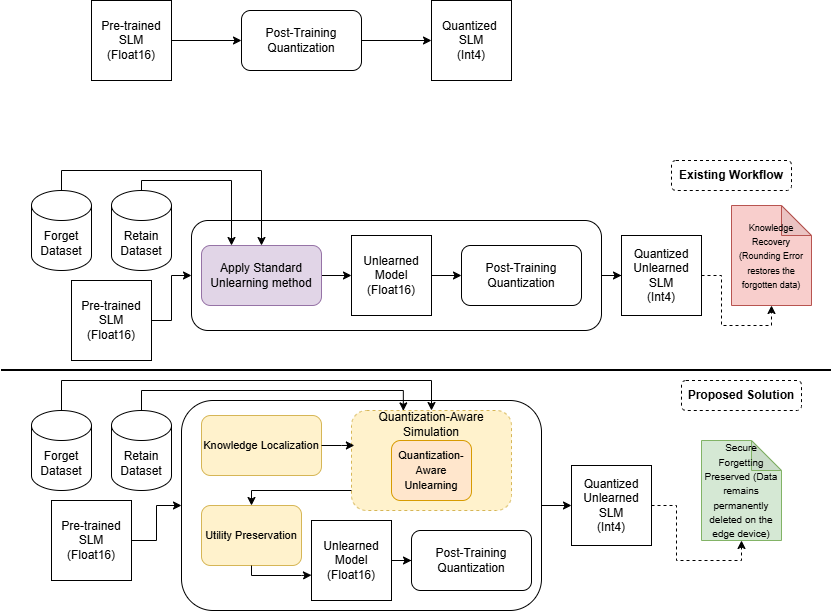

The diagram above was exported from draw.io. Its source (the exported page's mxGraphModel, read from the mxfile embedded in the PNG):
<mxGraphModel dx="1188" dy="619" grid="1" gridSize="10" guides="1" tooltips="1" connect="1" arrows="1" fold="1" page="1" pageScale="1" pageWidth="827" pageHeight="1169" math="0" shadow="0">
  <root>
    <mxCell id="0" />
    <mxCell id="1" parent="0" />
    <mxCell id="byb989WAhyiq0hzm0w4O-4" edge="1" parent="1" source="byb989WAhyiq0hzm0w4O-1" style="edgeStyle=orthogonalEdgeStyle;rounded=0;orthogonalLoop=1;jettySize=auto;html=1;" target="byb989WAhyiq0hzm0w4O-2">
      <mxGeometry relative="1" as="geometry" />
    </mxCell>
    <mxCell id="byb989WAhyiq0hzm0w4O-1" parent="1" style="whiteSpace=wrap;html=1;aspect=fixed;" value="Pre-trained&lt;div&gt;SLM&lt;/div&gt;&lt;div&gt;(Float16)&lt;/div&gt;" vertex="1">
      <mxGeometry height="80" width="80" x="90" y="130" as="geometry" />
    </mxCell>
    <mxCell id="byb989WAhyiq0hzm0w4O-5" edge="1" parent="1" source="byb989WAhyiq0hzm0w4O-2" style="edgeStyle=orthogonalEdgeStyle;rounded=0;orthogonalLoop=1;jettySize=auto;html=1;entryX=0;entryY=0.5;entryDx=0;entryDy=0;" target="byb989WAhyiq0hzm0w4O-3">
      <mxGeometry relative="1" as="geometry" />
    </mxCell>
    <mxCell id="byb989WAhyiq0hzm0w4O-2" parent="1" style="rounded=1;whiteSpace=wrap;html=1;" value="Post-Training Quantization" vertex="1">
      <mxGeometry height="60" width="120" x="240" y="140" as="geometry" />
    </mxCell>
    <mxCell id="byb989WAhyiq0hzm0w4O-3" parent="1" style="whiteSpace=wrap;html=1;aspect=fixed;" value="Quantized&amp;nbsp; SLM&lt;br&gt;&lt;div&gt;(Int4)&lt;/div&gt;" vertex="1">
      <mxGeometry height="80" width="80" x="430" y="130" as="geometry" />
    </mxCell>
    <mxCell id="byb989WAhyiq0hzm0w4O-15" edge="1" parent="1" source="byb989WAhyiq0hzm0w4O-6" style="edgeStyle=orthogonalEdgeStyle;rounded=0;orthogonalLoop=1;jettySize=auto;html=1;entryX=0;entryY=0.5;entryDx=0;entryDy=0;" target="byb989WAhyiq0hzm0w4O-7">
      <mxGeometry relative="1" as="geometry" />
    </mxCell>
    <mxCell id="byb989WAhyiq0hzm0w4O-6" parent="1" style="whiteSpace=wrap;html=1;aspect=fixed;" value="Pre-trained&lt;div&gt;SLM&lt;/div&gt;&lt;div&gt;(Float16)&lt;/div&gt;" vertex="1">
      <mxGeometry height="80" width="80" x="70" y="410" as="geometry" />
    </mxCell>
    <mxCell id="byb989WAhyiq0hzm0w4O-19" edge="1" parent="1" source="byb989WAhyiq0hzm0w4O-7" style="edgeStyle=orthogonalEdgeStyle;rounded=0;orthogonalLoop=1;jettySize=auto;html=1;entryX=0;entryY=0.5;entryDx=0;entryDy=0;" target="byb989WAhyiq0hzm0w4O-18">
      <mxGeometry relative="1" as="geometry" />
    </mxCell>
    <mxCell id="byb989WAhyiq0hzm0w4O-7" parent="1" style="rounded=1;whiteSpace=wrap;html=1;" value="" vertex="1">
      <mxGeometry height="110" width="410" x="190" y="350" as="geometry" />
    </mxCell>
    <mxCell id="Wc0_4ZuoaT-BD9hKNiFL-1" edge="1" parent="1" source="byb989WAhyiq0hzm0w4O-8" style="edgeStyle=orthogonalEdgeStyle;rounded=0;orthogonalLoop=1;jettySize=auto;html=1;entryX=0;entryY=0.5;entryDx=0;entryDy=0;" target="byb989WAhyiq0hzm0w4O-13">
      <mxGeometry relative="1" as="geometry" />
    </mxCell>
    <mxCell id="byb989WAhyiq0hzm0w4O-8" parent="1" style="rounded=1;whiteSpace=wrap;html=1;fillColor=#e1d5e7;strokeColor=#9673a6;" value="Apply Standard Unlearning method" vertex="1">
      <mxGeometry height="60" width="120" x="200" y="375" as="geometry" />
    </mxCell>
    <mxCell id="byb989WAhyiq0hzm0w4O-12" edge="1" parent="1" source="byb989WAhyiq0hzm0w4O-9" style="edgeStyle=orthogonalEdgeStyle;rounded=0;orthogonalLoop=1;jettySize=auto;html=1;entryX=0.25;entryY=0;entryDx=0;entryDy=0;" target="byb989WAhyiq0hzm0w4O-8">
      <mxGeometry relative="1" as="geometry">
        <Array as="points">
          <mxPoint x="140" y="310" />
          <mxPoint x="230" y="310" />
        </Array>
      </mxGeometry>
    </mxCell>
    <mxCell id="byb989WAhyiq0hzm0w4O-9" parent="1" style="shape=cylinder3;whiteSpace=wrap;html=1;boundedLbl=1;backgroundOutline=1;size=15;" value="Retain Dataset" vertex="1">
      <mxGeometry height="80" width="60" x="110" y="320" as="geometry" />
    </mxCell>
    <mxCell id="byb989WAhyiq0hzm0w4O-11" edge="1" parent="1" source="byb989WAhyiq0hzm0w4O-10" style="edgeStyle=orthogonalEdgeStyle;rounded=0;orthogonalLoop=1;jettySize=auto;html=1;entryX=0.5;entryY=0;entryDx=0;entryDy=0;" target="byb989WAhyiq0hzm0w4O-8">
      <mxGeometry relative="1" as="geometry">
        <Array as="points">
          <mxPoint x="60" y="300" />
          <mxPoint x="260" y="300" />
        </Array>
      </mxGeometry>
    </mxCell>
    <mxCell id="byb989WAhyiq0hzm0w4O-10" parent="1" style="shape=cylinder3;whiteSpace=wrap;html=1;boundedLbl=1;backgroundOutline=1;size=15;" value="Forget Dataset" vertex="1">
      <mxGeometry height="80" width="60" x="30" y="320" as="geometry" />
    </mxCell>
    <mxCell id="Wc0_4ZuoaT-BD9hKNiFL-2" edge="1" parent="1" source="byb989WAhyiq0hzm0w4O-13" style="edgeStyle=orthogonalEdgeStyle;rounded=0;orthogonalLoop=1;jettySize=auto;html=1;entryX=0;entryY=0.5;entryDx=0;entryDy=0;" target="byb989WAhyiq0hzm0w4O-14">
      <mxGeometry relative="1" as="geometry" />
    </mxCell>
    <mxCell id="byb989WAhyiq0hzm0w4O-13" parent="1" style="whiteSpace=wrap;html=1;aspect=fixed;" value="Unlearned Model&lt;br&gt;&lt;div&gt;(Float16)&lt;/div&gt;" vertex="1">
      <mxGeometry height="80" width="80" x="350" y="365" as="geometry" />
    </mxCell>
    <mxCell id="byb989WAhyiq0hzm0w4O-14" parent="1" style="rounded=1;whiteSpace=wrap;html=1;" value="Post-Training Quantization" vertex="1">
      <mxGeometry height="60" width="120" x="460" y="375" as="geometry" />
    </mxCell>
    <mxCell id="byb989WAhyiq0hzm0w4O-18" parent="1" style="whiteSpace=wrap;html=1;aspect=fixed;" value="Quantized Unlearned SLM&lt;br&gt;&lt;div&gt;(Int4)&lt;/div&gt;" vertex="1">
      <mxGeometry height="80" width="80" x="620" y="365" as="geometry" />
    </mxCell>
    <mxCell id="byb989WAhyiq0hzm0w4O-20" parent="1" style="shape=note;whiteSpace=wrap;html=1;backgroundOutline=1;darkOpacity=0.05;fillColor=#f8cecc;strokeColor=#b85450;" value="&lt;font style=&quot;font-size: 9px;&quot;&gt;Knowledge Recovery (Rounding Error restores the forgotten data)&lt;/font&gt;" vertex="1">
      <mxGeometry height="100" width="80" x="730" y="335" as="geometry" />
    </mxCell>
    <mxCell id="byb989WAhyiq0hzm0w4O-21" edge="1" parent="1" source="byb989WAhyiq0hzm0w4O-18" style="edgeStyle=orthogonalEdgeStyle;rounded=0;orthogonalLoop=1;jettySize=auto;html=1;entryX=0.5;entryY=1;entryDx=0;entryDy=0;entryPerimeter=0;dashed=1;" target="byb989WAhyiq0hzm0w4O-20">
      <mxGeometry relative="1" as="geometry" />
    </mxCell>
    <mxCell id="byb989WAhyiq0hzm0w4O-22" edge="1" parent="1" source="byb989WAhyiq0hzm0w4O-23" style="edgeStyle=orthogonalEdgeStyle;rounded=0;orthogonalLoop=1;jettySize=auto;html=1;entryX=0;entryY=0.5;entryDx=0;entryDy=0;" target="byb989WAhyiq0hzm0w4O-25">
      <mxGeometry relative="1" as="geometry" />
    </mxCell>
    <mxCell id="byb989WAhyiq0hzm0w4O-23" parent="1" style="whiteSpace=wrap;html=1;aspect=fixed;" value="Pre-trained&lt;div&gt;SLM&lt;/div&gt;&lt;div&gt;(Float16)&lt;/div&gt;" vertex="1">
      <mxGeometry height="80" width="80" x="50" y="630" as="geometry" />
    </mxCell>
    <mxCell id="byb989WAhyiq0hzm0w4O-24" edge="1" parent="1" source="byb989WAhyiq0hzm0w4O-25" style="edgeStyle=orthogonalEdgeStyle;rounded=0;orthogonalLoop=1;jettySize=auto;html=1;entryX=0;entryY=0.5;entryDx=0;entryDy=0;" target="byb989WAhyiq0hzm0w4O-35">
      <mxGeometry relative="1" as="geometry" />
    </mxCell>
    <mxCell id="byb989WAhyiq0hzm0w4O-25" parent="1" style="rounded=1;whiteSpace=wrap;html=1;" value="" vertex="1">
      <mxGeometry height="210" width="360" x="180" y="530" as="geometry" />
    </mxCell>
    <mxCell id="byb989WAhyiq0hzm0w4O-29" parent="1" style="shape=cylinder3;whiteSpace=wrap;html=1;boundedLbl=1;backgroundOutline=1;size=15;" value="Retain Dataset" vertex="1">
      <mxGeometry height="80" width="60" x="110" y="540" as="geometry" />
    </mxCell>
    <mxCell id="byb989WAhyiq0hzm0w4O-46" edge="1" parent="1" source="byb989WAhyiq0hzm0w4O-31" style="edgeStyle=orthogonalEdgeStyle;rounded=0;orthogonalLoop=1;jettySize=auto;html=1;entryX=0.5;entryY=0;entryDx=0;entryDy=0;" target="byb989WAhyiq0hzm0w4O-39">
      <mxGeometry relative="1" as="geometry">
        <Array as="points">
          <mxPoint x="60" y="510" />
          <mxPoint x="430" y="510" />
        </Array>
      </mxGeometry>
    </mxCell>
    <mxCell id="byb989WAhyiq0hzm0w4O-31" parent="1" style="shape=cylinder3;whiteSpace=wrap;html=1;boundedLbl=1;backgroundOutline=1;size=15;" value="Forget Dataset" vertex="1">
      <mxGeometry height="80" width="60" x="30" y="540" as="geometry" />
    </mxCell>
    <mxCell id="byb989WAhyiq0hzm0w4O-35" parent="1" style="whiteSpace=wrap;html=1;aspect=fixed;" value="Quantized Unlearned SLM&lt;br&gt;&lt;div&gt;(Int4)&lt;/div&gt;" vertex="1">
      <mxGeometry height="80" width="80" x="570" y="595" as="geometry" />
    </mxCell>
    <mxCell id="byb989WAhyiq0hzm0w4O-38" parent="1" style="rounded=1;whiteSpace=wrap;html=1;fillColor=#fff2cc;strokeColor=#d6b656;" value="&lt;span style=&quot;line-height: 115%;&quot;&gt;&lt;font style=&quot;font-size: 11px;&quot; face=&quot;Helvetica&quot;&gt;Knowledge Localization&lt;/font&gt;&lt;/span&gt;" vertex="1">
      <mxGeometry height="60" width="120" x="200" y="545" as="geometry" />
    </mxCell>
    <mxCell id="byb989WAhyiq0hzm0w4O-39" parent="1" style="rounded=1;whiteSpace=wrap;html=1;dashed=1;fillColor=#fff2cc;strokeColor=#d6b656;" value="Quantization-Aware Simulation&lt;div&gt;&lt;br&gt;&lt;/div&gt;&lt;div&gt;&lt;br&gt;&lt;/div&gt;&lt;div&gt;&lt;br&gt;&lt;/div&gt;&lt;div&gt;&lt;br&gt;&lt;/div&gt;&lt;div&gt;&lt;br&gt;&lt;/div&gt;" vertex="1">
      <mxGeometry height="100" width="160" x="350" y="540" as="geometry" />
    </mxCell>
    <mxCell id="Wc0_4ZuoaT-BD9hKNiFL-4" edge="1" parent="1" style="edgeStyle=orthogonalEdgeStyle;rounded=0;orthogonalLoop=1;jettySize=auto;html=1;entryX=0.5;entryY=0;entryDx=0;entryDy=0;" target="Wc0_4ZuoaT-BD9hKNiFL-3">
      <mxGeometry relative="1" as="geometry">
        <Array as="points">
          <mxPoint x="250" y="620" />
        </Array>
        <mxPoint x="350" y="620" as="sourcePoint" />
      </mxGeometry>
    </mxCell>
    <mxCell id="byb989WAhyiq0hzm0w4O-40" parent="1" style="rounded=1;whiteSpace=wrap;html=1;fillColor=#ffe6cc;strokeColor=#d79b00;" value="&lt;span style=&quot;line-height: 115%;&quot;&gt;&lt;font style=&quot;font-size: 11px;&quot; face=&quot;Helvetica&quot;&gt;Quantization-Aware Unlearning&lt;/font&gt;&lt;/span&gt;" vertex="1">
      <mxGeometry height="60" width="80" x="390" y="570" as="geometry" />
    </mxCell>
    <mxCell id="byb989WAhyiq0hzm0w4O-41" edge="1" parent="1" source="byb989WAhyiq0hzm0w4O-38" style="edgeStyle=orthogonalEdgeStyle;rounded=0;orthogonalLoop=1;jettySize=auto;html=1;entryX=0.018;entryY=0.349;entryDx=0;entryDy=0;entryPerimeter=0;" target="byb989WAhyiq0hzm0w4O-39">
      <mxGeometry relative="1" as="geometry" />
    </mxCell>
    <mxCell id="byb989WAhyiq0hzm0w4O-45" edge="1" parent="1" source="byb989WAhyiq0hzm0w4O-42" style="edgeStyle=orthogonalEdgeStyle;rounded=0;orthogonalLoop=1;jettySize=auto;html=1;entryX=0;entryY=0.5;entryDx=0;entryDy=0;" target="byb989WAhyiq0hzm0w4O-43">
      <mxGeometry relative="1" as="geometry" />
    </mxCell>
    <mxCell id="byb989WAhyiq0hzm0w4O-42" parent="1" style="whiteSpace=wrap;html=1;aspect=fixed;" value="Unlearned Model&lt;br&gt;&lt;div&gt;(Float16)&lt;/div&gt;" vertex="1">
      <mxGeometry height="80" width="80" x="310" y="650" as="geometry" />
    </mxCell>
    <mxCell id="byb989WAhyiq0hzm0w4O-43" parent="1" style="rounded=1;whiteSpace=wrap;html=1;" value="Post-Training Quantization" vertex="1">
      <mxGeometry height="60" width="120" x="410" y="660" as="geometry" />
    </mxCell>
    <mxCell id="byb989WAhyiq0hzm0w4O-47" edge="1" parent="1" source="byb989WAhyiq0hzm0w4O-29" style="edgeStyle=orthogonalEdgeStyle;rounded=0;orthogonalLoop=1;jettySize=auto;html=1;entryX=0.324;entryY=0.004;entryDx=0;entryDy=0;entryPerimeter=0;" target="byb989WAhyiq0hzm0w4O-39">
      <mxGeometry relative="1" as="geometry">
        <Array as="points">
          <mxPoint x="140" y="520" />
          <mxPoint x="402" y="520" />
        </Array>
      </mxGeometry>
    </mxCell>
    <mxCell id="byb989WAhyiq0hzm0w4O-48" parent="1" style="shape=note;whiteSpace=wrap;html=1;backgroundOutline=1;darkOpacity=0.05;fillColor=#d5e8d4;strokeColor=#82b366;" value="&lt;font style=&quot;font-size: 10px;&quot;&gt;Secure Forgetting Preserved (Data remains permanently deleted on the edge device)&lt;/font&gt;" vertex="1">
      <mxGeometry height="100" width="80" x="700" y="570" as="geometry" />
    </mxCell>
    <mxCell id="byb989WAhyiq0hzm0w4O-49" edge="1" parent="1" source="byb989WAhyiq0hzm0w4O-35" style="edgeStyle=orthogonalEdgeStyle;rounded=0;orthogonalLoop=1;jettySize=auto;html=1;entryX=0.5;entryY=1;entryDx=0;entryDy=0;entryPerimeter=0;dashed=1;" target="byb989WAhyiq0hzm0w4O-48">
      <mxGeometry relative="1" as="geometry" />
    </mxCell>
    <mxCell id="Wc0_4ZuoaT-BD9hKNiFL-3" parent="1" style="rounded=1;whiteSpace=wrap;html=1;fillColor=#fff2cc;strokeColor=#d6b656;" value="&lt;span style=&quot;line-height: 115%;&quot;&gt;&lt;font style=&quot;font-size: 11px;&quot; face=&quot;Helvetica&quot;&gt;Utility Preservation&lt;/font&gt;&lt;/span&gt;" vertex="1">
      <mxGeometry height="60" width="100" x="200" y="635" as="geometry" />
    </mxCell>
    <mxCell id="Wc0_4ZuoaT-BD9hKNiFL-5" edge="1" parent="1" source="Wc0_4ZuoaT-BD9hKNiFL-3" style="edgeStyle=orthogonalEdgeStyle;rounded=0;orthogonalLoop=1;jettySize=auto;html=1;entryX=0;entryY=0.683;entryDx=0;entryDy=0;entryPerimeter=0;exitX=0.5;exitY=1;exitDx=0;exitDy=0;" target="byb989WAhyiq0hzm0w4O-42">
      <mxGeometry relative="1" as="geometry">
        <Array as="points">
          <mxPoint x="250" y="705" />
          <mxPoint x="300" y="705" />
        </Array>
      </mxGeometry>
    </mxCell>
    <mxCell id="Wc0_4ZuoaT-BD9hKNiFL-6" parent="1" style="rounded=1;whiteSpace=wrap;html=1;dashed=1;" value="&lt;b&gt;Proposed Solution&lt;/b&gt;" vertex="1">
      <mxGeometry height="30" width="120" x="680" y="510" as="geometry" />
    </mxCell>
    <mxCell id="Wc0_4ZuoaT-BD9hKNiFL-7" edge="1" parent="1" style="endArrow=none;html=1;rounded=0;strokeWidth=2;" value="">
      <mxGeometry height="50" relative="1" width="50" as="geometry">
        <mxPoint y="500" as="sourcePoint" />
        <mxPoint x="830" y="500" as="targetPoint" />
      </mxGeometry>
    </mxCell>
    <mxCell id="Wc0_4ZuoaT-BD9hKNiFL-8" parent="1" style="rounded=1;whiteSpace=wrap;html=1;dashed=1;" value="&lt;b&gt;Existing Workflow&lt;/b&gt;" vertex="1">
      <mxGeometry height="30" width="120" x="670" y="290" as="geometry" />
    </mxCell>
  </root>
</mxGraphModel>